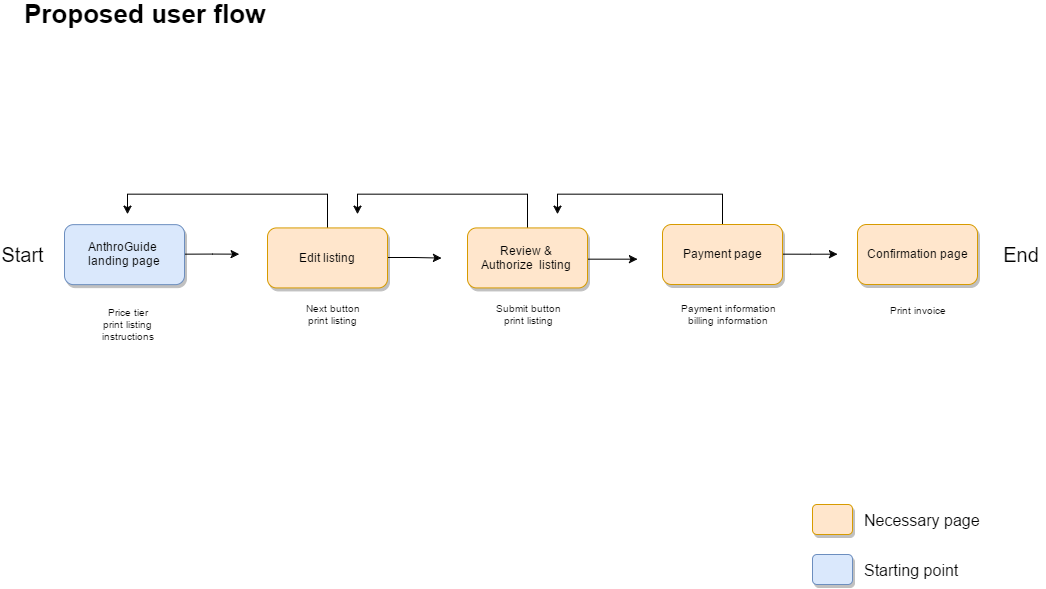

The diagram above was exported from draw.io. Its source (the exported page's mxGraphModel, read from the mxfile embedded in the PNG):
<mxGraphModel dx="1795" dy="1002" grid="0" gridSize="10" guides="0" tooltips="1" connect="1" arrows="1" fold="1" page="1" pageScale="1" pageWidth="1100" pageHeight="850" background="#ffffff" math="0" shadow="0">
  <root>
    <mxCell id="0" />
    <mxCell id="1" parent="0" />
    <mxCell id="2" style="edgeStyle=orthogonalEdgeStyle;rounded=0;html=1;exitX=1;exitY=0.5;jettySize=auto;orthogonalLoop=1;fontSize=10;" edge="1" source="3" parent="1">
      <mxGeometry relative="1" as="geometry">
        <mxPoint x="256.66666666666697" y="1189.666666666667" as="targetPoint" />
        <Array as="points">
          <mxPoint x="230" y="1189" />
        </Array>
      </mxGeometry>
    </mxCell>
    <mxCell id="3" value="AnthroGuide&amp;nbsp;&lt;div&gt;landing page&lt;/div&gt;" style="rounded=1;whiteSpace=wrap;html=1;shadow=1;fillColor=#dae8fc;strokeColor=#6c8ebf;" vertex="1" parent="1">
      <mxGeometry x="82" y="1160.142857142857" width="120" height="60" as="geometry" />
    </mxCell>
    <mxCell id="4" value="Proposed user flow" style="text;html=1;strokeColor=none;fillColor=none;align=left;verticalAlign=middle;whiteSpace=wrap;shadow=1;fontStyle=1;fontSize=26;" vertex="1" parent="1">
      <mxGeometry x="40" y="939.8571428571429" width="250" height="20" as="geometry" />
    </mxCell>
    <mxCell id="5" style="edgeStyle=orthogonalEdgeStyle;rounded=0;html=1;exitX=0.5;exitY=0;jettySize=auto;orthogonalLoop=1;fontSize=10;" edge="1" source="7" parent="1">
      <mxGeometry relative="1" as="geometry">
        <mxPoint x="145" y="1149.666666666667" as="targetPoint" />
        <Array as="points">
          <mxPoint x="345" y="1130" />
          <mxPoint x="145" y="1130" />
        </Array>
      </mxGeometry>
    </mxCell>
    <mxCell id="6" style="edgeStyle=orthogonalEdgeStyle;rounded=0;html=1;exitX=1;exitY=0.5;jettySize=auto;orthogonalLoop=1;fontSize=16;" edge="1" source="7" parent="1">
      <mxGeometry relative="1" as="geometry">
        <mxPoint x="459" y="1193.5714285714284" as="targetPoint" />
      </mxGeometry>
    </mxCell>
    <mxCell id="7" value="Edit listing" style="rounded=1;whiteSpace=wrap;html=1;shadow=1;fillColor=#ffe6cc;strokeColor=#d79b00;" vertex="1" parent="1">
      <mxGeometry x="285" y="1163.4285714285716" width="120" height="60" as="geometry" />
    </mxCell>
    <mxCell id="8" style="edgeStyle=orthogonalEdgeStyle;rounded=0;html=1;exitX=1;exitY=0.5;jettySize=auto;orthogonalLoop=1;fontSize=10;" edge="1" source="10" parent="1">
      <mxGeometry relative="1" as="geometry">
        <mxPoint x="655" y="1194.666666666667" as="targetPoint" />
        <Array as="points">
          <mxPoint x="605" y="1194" />
          <mxPoint x="605" y="1194" />
        </Array>
      </mxGeometry>
    </mxCell>
    <mxCell id="9" style="edgeStyle=orthogonalEdgeStyle;rounded=0;html=1;exitX=0.5;exitY=0;jettySize=auto;orthogonalLoop=1;fontSize=10;" edge="1" source="10" parent="1">
      <mxGeometry relative="1" as="geometry">
        <mxPoint x="375" y="1149.666666666667" as="targetPoint" />
        <Array as="points">
          <mxPoint x="545" y="1130" />
          <mxPoint x="375" y="1130" />
        </Array>
      </mxGeometry>
    </mxCell>
    <mxCell id="10" value="Review &amp;amp; Authorize&amp;nbsp;&lt;span&gt;&amp;nbsp;listing&lt;/span&gt;" style="rounded=1;whiteSpace=wrap;html=1;shadow=1;fillColor=#ffe6cc;strokeColor=#d79b00;" vertex="1" parent="1">
      <mxGeometry x="485" y="1163.4285714285716" width="120" height="60" as="geometry" />
    </mxCell>
    <mxCell id="11" style="edgeStyle=orthogonalEdgeStyle;rounded=0;html=1;exitX=1;exitY=0.5;jettySize=auto;orthogonalLoop=1;fontSize=10;" edge="1" source="13" parent="1">
      <mxGeometry relative="1" as="geometry">
        <mxPoint x="855" y="1189.666666666667" as="targetPoint" />
        <Array as="points">
          <mxPoint x="828" y="1189" />
        </Array>
      </mxGeometry>
    </mxCell>
    <mxCell id="12" style="edgeStyle=orthogonalEdgeStyle;rounded=0;html=1;exitX=0.5;exitY=0;jettySize=auto;orthogonalLoop=1;fontSize=10;" edge="1" source="13" parent="1">
      <mxGeometry relative="1" as="geometry">
        <mxPoint x="575" y="1149.666666666667" as="targetPoint" />
        <Array as="points">
          <mxPoint x="740" y="1130" />
          <mxPoint x="575" y="1130" />
        </Array>
      </mxGeometry>
    </mxCell>
    <mxCell id="13" value="Payment page" style="rounded=1;whiteSpace=wrap;html=1;shadow=1;fillColor=#ffe6cc;strokeColor=#d79b00;" vertex="1" parent="1">
      <mxGeometry x="680" y="1160" width="120" height="60" as="geometry" />
    </mxCell>
    <mxCell id="14" value="Confirmation page" style="rounded=1;whiteSpace=wrap;html=1;shadow=1;fillColor=#ffe6cc;strokeColor=#d79b00;" vertex="1" parent="1">
      <mxGeometry x="875" y="1160" width="120" height="60" as="geometry" />
    </mxCell>
    <mxCell id="15" value="Payment information&lt;div&gt;billing information&lt;/div&gt;&lt;div&gt;&lt;br&gt;&lt;/div&gt;" style="text;html=1;strokeColor=none;fillColor=none;align=center;verticalAlign=middle;whiteSpace=wrap;shadow=1;fontSize=10;" vertex="1" parent="1">
      <mxGeometry x="675" y="1246" width="140" height="20" as="geometry" />
    </mxCell>
    <mxCell id="16" value="&lt;div&gt;Submit button&lt;/div&gt;&lt;div&gt;print listing&lt;/div&gt;" style="text;html=1;strokeColor=none;fillColor=none;align=center;verticalAlign=middle;whiteSpace=wrap;shadow=1;fontSize=10;" vertex="1" parent="1">
      <mxGeometry x="475" y="1240" width="140" height="20" as="geometry" />
    </mxCell>
    <mxCell id="17" value="&lt;div&gt;&lt;span&gt;Next button&lt;/span&gt;&lt;br&gt;&lt;/div&gt;&lt;div&gt;&lt;span&gt;print listing&lt;/span&gt;&lt;/div&gt;" style="text;html=1;strokeColor=none;fillColor=none;align=center;verticalAlign=middle;whiteSpace=wrap;shadow=1;fontSize=10;" vertex="1" parent="1">
      <mxGeometry x="280" y="1240" width="140" height="20" as="geometry" />
    </mxCell>
    <mxCell id="18" value="Print invoice" style="text;html=1;strokeColor=none;fillColor=none;align=center;verticalAlign=middle;whiteSpace=wrap;shadow=1;fontSize=10;" vertex="1" parent="1">
      <mxGeometry x="865" y="1236" width="140" height="20" as="geometry" />
    </mxCell>
    <mxCell id="19" value="&lt;div&gt;&lt;span&gt;Price tier&lt;/span&gt;&lt;br&gt;&lt;/div&gt;&lt;div&gt;print listing&lt;/div&gt;&lt;div&gt;instructions&lt;/div&gt;" style="text;html=1;strokeColor=none;fillColor=none;align=center;verticalAlign=middle;whiteSpace=wrap;shadow=1;fontSize=10;" vertex="1" parent="1">
      <mxGeometry x="75" y="1250" width="140" height="20" as="geometry" />
    </mxCell>
    <mxCell id="20" style="edgeStyle=orthogonalEdgeStyle;rounded=0;html=1;exitX=0.5;exitY=0;entryX=0.5;entryY=0;jettySize=auto;orthogonalLoop=1;fontSize=10;" edge="1" source="13" target="13" parent="1">
      <mxGeometry relative="1" as="geometry" />
    </mxCell>
    <mxCell id="21" value="Start" style="text;html=1;strokeColor=none;fillColor=none;align=center;verticalAlign=middle;whiteSpace=wrap;shadow=1;fontSize=20;" vertex="1" parent="1">
      <mxGeometry x="20" y="1180" width="40" height="20" as="geometry" />
    </mxCell>
    <mxCell id="22" value="End" style="text;html=1;strokeColor=none;fillColor=none;align=center;verticalAlign=middle;whiteSpace=wrap;shadow=1;fontSize=20;" vertex="1" parent="1">
      <mxGeometry x="1019" y="1180" width="40" height="20" as="geometry" />
    </mxCell>
    <mxCell id="23" value="" style="rounded=1;whiteSpace=wrap;html=1;shadow=1;fontSize=20;align=center;fillColor=#ffe6cc;strokeColor=#d79b00;" vertex="1" parent="1">
      <mxGeometry x="830" y="1440" width="40" height="30" as="geometry" />
    </mxCell>
    <mxCell id="24" value="Necessary page" style="text;html=1;strokeColor=none;fillColor=none;align=left;verticalAlign=middle;whiteSpace=wrap;shadow=1;fontSize=16;" vertex="1" parent="1">
      <mxGeometry x="880" y="1445" width="160" height="20" as="geometry" />
    </mxCell>
    <mxCell id="25" value="" style="rounded=1;whiteSpace=wrap;html=1;shadow=1;fontSize=20;align=center;fillColor=#dae8fc;strokeColor=#6c8ebf;" vertex="1" parent="1">
      <mxGeometry x="830" y="1490" width="40" height="30" as="geometry" />
    </mxCell>
    <mxCell id="26" value="Starting point" style="text;html=1;strokeColor=none;fillColor=none;align=left;verticalAlign=middle;whiteSpace=wrap;shadow=1;fontSize=16;" vertex="1" parent="1">
      <mxGeometry x="880" y="1495" width="160" height="20" as="geometry" />
    </mxCell>
  </root>
</mxGraphModel>